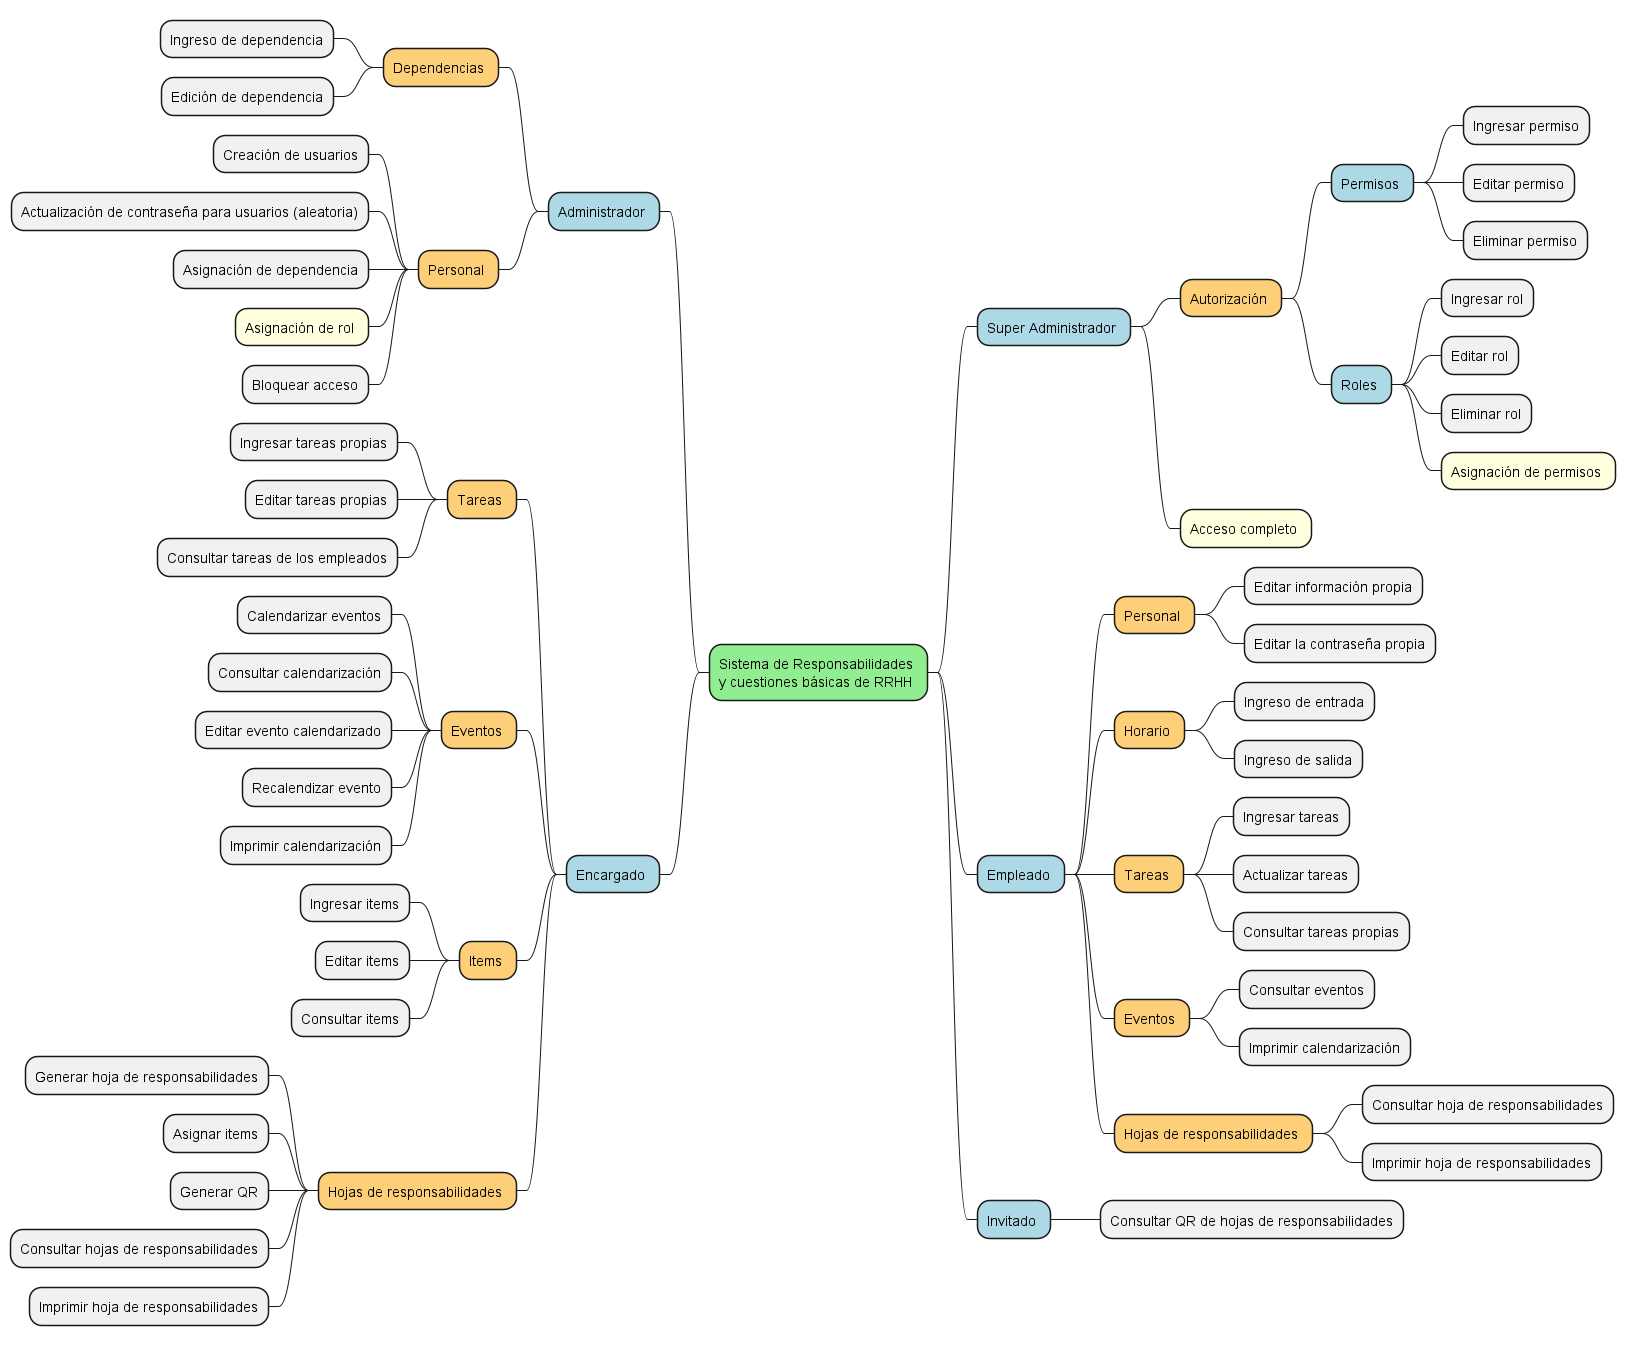

The diagram above was rendered by PlantUML. Its source (embedded in the PNG):
@startmindmap "Diagrama de contexto 2 - Planteamiento general"

<style>
mindmapDiagram {
    .green {
        BackgroundColor lightgreen
    }
    .rose {
        BackgroundColor #FFBBCC
    }
    .blue {
        BackgroundColor lightblue
    }
    .yellow {
        BackgroundColor lightyellow
    }
    .orange {
        BackgroundColor #FECF79
    }
    .white {
        BackgroundColor white
    }
}
</style>

* Sistema de Responsabilidades \ny cuestiones básicas de RRHH <<green>>


++ Super Administrador <<blue>>
+++ Autorización <<orange>>
++++ Permisos <<blue>>
+++++ Ingresar permiso
+++++ Editar permiso
+++++ Eliminar permiso
++++ Roles <<blue>>
+++++ Ingresar rol
+++++ Editar rol
+++++ Eliminar rol
+++++ Asignación de permisos <<yellow>>
+++ Acceso completo <<yellow>>
++ Empleado <<blue>>
+++ Personal <<orange>>
++++ Editar información propia
++++ Editar la contraseña propia
+++ Horario <<orange>>
++++ Ingreso de entrada
++++ Ingreso de salida
+++ Tareas <<orange>>
++++ Ingresar tareas
++++ Actualizar tareas
++++ Consultar tareas propias
+++ Eventos <<orange>>
++++ Consultar eventos
++++ Imprimir calendarización
+++ Hojas de responsabilidades <<orange>>
++++ Consultar hoja de responsabilidades
++++ Imprimir hoja de responsabilidades

++ Invitado <<blue>>
+++ Consultar QR de hojas de responsabilidades

left side

-- Administrador <<blue>>
--- Dependencias <<orange>>
---- Ingreso de dependencia
---- Edición de dependencia
--- Personal <<orange>>
---- Creación de usuarios
---- Actualización de contraseña para usuarios (aleatoria)
---- Asignación de dependencia
---- Asignación de rol <<yellow>>
---- Bloquear acceso
-- Encargado <<blue>>
--- Tareas <<orange>>
---- Ingresar tareas propias
---- Editar tareas propias
---- Consultar tareas de los empleados
--- Eventos <<orange>>
---- Calendarizar eventos
---- Consultar calendarización
---- Editar evento calendarizado
---- Recalendizar evento
---- Imprimir calendarización
--- Items <<orange>>
---- Ingresar items
---- Editar items
---- Consultar items
--- Hojas de responsabilidades <<orange>>
---- Generar hoja de responsabilidades
---- Asignar items
---- Generar QR
---- Consultar hojas de responsabilidades
---- Imprimir hoja de responsabilidades
@endmindmap